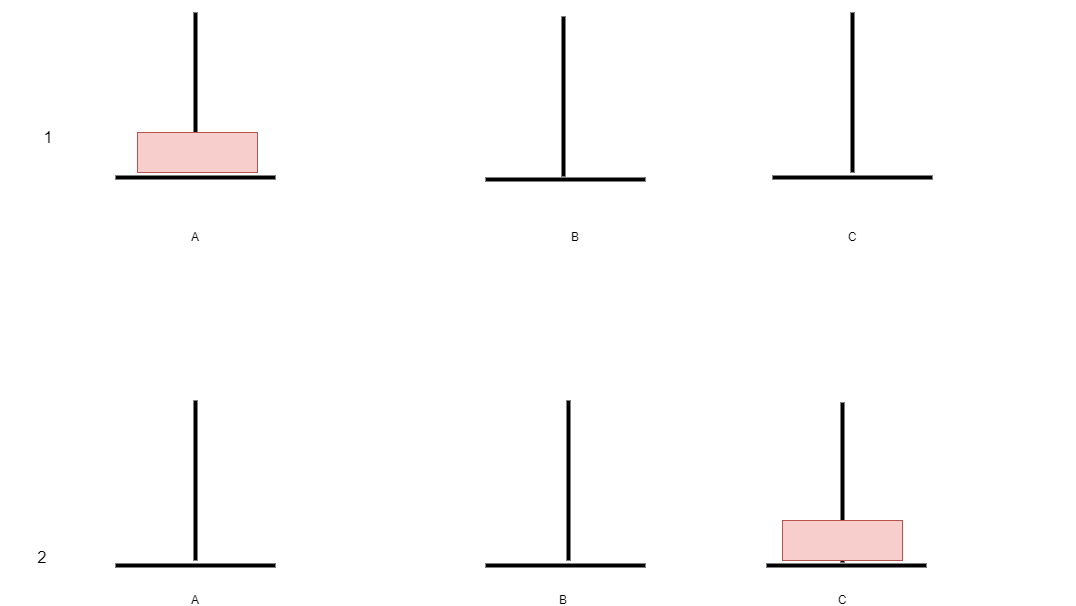

The diagram above was exported from draw.io. Its source (the exported page's mxGraphModel, read from the mxfile embedded in the PNG):
<mxGraphModel dx="1865" dy="579" grid="0" gridSize="10" guides="1" tooltips="1" connect="1" arrows="1" fold="1" page="1" pageScale="1" pageWidth="827" pageHeight="1169" math="0" shadow="0">
  <root>
    <mxCell id="0" />
    <mxCell id="1" parent="0" />
    <mxCell id="yizm9ji40rkjUCo0vgYm-1" value="" style="line;strokeWidth=4;html=1;perimeter=backbonePerimeter;points=[];outlineConnect=0;" vertex="1" parent="1">
      <mxGeometry x="10" y="370" width="160" height="10" as="geometry" />
    </mxCell>
    <mxCell id="yizm9ji40rkjUCo0vgYm-2" value="" style="line;strokeWidth=4;direction=south;html=1;perimeter=backbonePerimeter;points=[];outlineConnect=0;" vertex="1" parent="1">
      <mxGeometry x="85" y="210" width="10" height="160" as="geometry" />
    </mxCell>
    <mxCell id="yizm9ji40rkjUCo0vgYm-3" value="" style="line;strokeWidth=4;html=1;perimeter=backbonePerimeter;points=[];outlineConnect=0;" vertex="1" parent="1">
      <mxGeometry x="380" y="372" width="160" height="10" as="geometry" />
    </mxCell>
    <mxCell id="yizm9ji40rkjUCo0vgYm-4" value="" style="line;strokeWidth=4;html=1;perimeter=backbonePerimeter;points=[];outlineConnect=0;" vertex="1" parent="1">
      <mxGeometry x="667" y="370" width="160" height="10" as="geometry" />
    </mxCell>
    <mxCell id="yizm9ji40rkjUCo0vgYm-5" value="" style="line;strokeWidth=4;direction=south;html=1;perimeter=backbonePerimeter;points=[];outlineConnect=0;" vertex="1" parent="1">
      <mxGeometry x="453" y="214" width="10" height="160" as="geometry" />
    </mxCell>
    <mxCell id="yizm9ji40rkjUCo0vgYm-6" value="" style="line;strokeWidth=4;direction=south;html=1;perimeter=backbonePerimeter;points=[];outlineConnect=0;" vertex="1" parent="1">
      <mxGeometry x="742" y="210" width="10" height="160" as="geometry" />
    </mxCell>
    <mxCell id="yizm9ji40rkjUCo0vgYm-11" value="A" style="text;html=1;strokeColor=none;fillColor=none;align=center;verticalAlign=middle;whiteSpace=wrap;rounded=0;" vertex="1" parent="1">
      <mxGeometry x="60" y="420" width="60" height="30" as="geometry" />
    </mxCell>
    <mxCell id="yizm9ji40rkjUCo0vgYm-12" value="B" style="text;html=1;strokeColor=none;fillColor=none;align=center;verticalAlign=middle;whiteSpace=wrap;rounded=0;" vertex="1" parent="1">
      <mxGeometry x="440" y="420" width="60" height="30" as="geometry" />
    </mxCell>
    <mxCell id="yizm9ji40rkjUCo0vgYm-13" value="C" style="text;html=1;strokeColor=none;fillColor=none;align=center;verticalAlign=middle;whiteSpace=wrap;rounded=0;" vertex="1" parent="1">
      <mxGeometry x="717" y="420" width="60" height="30" as="geometry" />
    </mxCell>
    <mxCell id="yizm9ji40rkjUCo0vgYm-25" value="" style="line;strokeWidth=4;direction=south;html=1;perimeter=backbonePerimeter;points=[];outlineConnect=0;" vertex="1" parent="1">
      <mxGeometry x="85" y="598" width="10" height="160" as="geometry" />
    </mxCell>
    <mxCell id="yizm9ji40rkjUCo0vgYm-26" value="B" style="text;html=1;strokeColor=none;fillColor=none;align=center;verticalAlign=middle;whiteSpace=wrap;rounded=0;" vertex="1" parent="1">
      <mxGeometry x="428" y="783" width="60" height="30" as="geometry" />
    </mxCell>
    <mxCell id="yizm9ji40rkjUCo0vgYm-27" value="" style="line;strokeWidth=4;html=1;perimeter=backbonePerimeter;points=[];outlineConnect=0;" vertex="1" parent="1">
      <mxGeometry x="10" y="758" width="160" height="10" as="geometry" />
    </mxCell>
    <mxCell id="yizm9ji40rkjUCo0vgYm-29" value="A" style="text;html=1;strokeColor=none;fillColor=none;align=center;verticalAlign=middle;whiteSpace=wrap;rounded=0;" vertex="1" parent="1">
      <mxGeometry x="60" y="783" width="60" height="30" as="geometry" />
    </mxCell>
    <mxCell id="yizm9ji40rkjUCo0vgYm-30" value="" style="line;strokeWidth=4;direction=south;html=1;perimeter=backbonePerimeter;points=[];outlineConnect=0;" vertex="1" parent="1">
      <mxGeometry x="458" y="598" width="10" height="160" as="geometry" />
    </mxCell>
    <mxCell id="yizm9ji40rkjUCo0vgYm-31" value="" style="line;strokeWidth=4;html=1;perimeter=backbonePerimeter;points=[];outlineConnect=0;" vertex="1" parent="1">
      <mxGeometry x="380" y="758" width="160" height="10" as="geometry" />
    </mxCell>
    <mxCell id="yizm9ji40rkjUCo0vgYm-32" value="" style="line;strokeWidth=4;direction=south;html=1;perimeter=backbonePerimeter;points=[];outlineConnect=0;" vertex="1" parent="1">
      <mxGeometry x="732" y="600" width="10" height="160" as="geometry" />
    </mxCell>
    <mxCell id="yizm9ji40rkjUCo0vgYm-33" value="" style="line;strokeWidth=4;html=1;perimeter=backbonePerimeter;points=[];outlineConnect=0;" vertex="1" parent="1">
      <mxGeometry x="661" y="758" width="160" height="10" as="geometry" />
    </mxCell>
    <mxCell id="yizm9ji40rkjUCo0vgYm-34" value="" style="rounded=0;whiteSpace=wrap;html=1;fillColor=#f8cecc;strokeColor=#b85450;" vertex="1" parent="1">
      <mxGeometry x="32" y="330" width="120" height="40" as="geometry" />
    </mxCell>
    <mxCell id="yizm9ji40rkjUCo0vgYm-36" value="&lt;font style=&quot;font-size: 17px&quot;&gt;1&lt;/font&gt;" style="text;html=1;strokeColor=none;fillColor=none;align=center;verticalAlign=middle;whiteSpace=wrap;rounded=0;" vertex="1" parent="1">
      <mxGeometry x="-87" y="321" width="60" height="30" as="geometry" />
    </mxCell>
    <mxCell id="yizm9ji40rkjUCo0vgYm-38" value="2" style="text;html=1;strokeColor=none;fillColor=none;align=center;verticalAlign=middle;whiteSpace=wrap;rounded=0;fontSize=17;" vertex="1" parent="1">
      <mxGeometry x="-93" y="741" width="60" height="30" as="geometry" />
    </mxCell>
    <mxCell id="yizm9ji40rkjUCo0vgYm-45" value="" style="line;strokeWidth=4;direction=south;html=1;perimeter=backbonePerimeter;points=[];outlineConnect=0;" vertex="1" parent="1">
      <mxGeometry x="81" y="859" width="10" height="160" as="geometry" />
    </mxCell>
    <mxCell id="yizm9ji40rkjUCo0vgYm-46" value="" style="line;strokeWidth=4;html=1;perimeter=backbonePerimeter;points=[];outlineConnect=0;" vertex="1" parent="1">
      <mxGeometry x="3" y="1019" width="160" height="10" as="geometry" />
    </mxCell>
    <mxCell id="yizm9ji40rkjUCo0vgYm-47" value="A" style="text;html=1;strokeColor=none;fillColor=none;align=center;verticalAlign=middle;whiteSpace=wrap;rounded=0;" vertex="1" parent="1">
      <mxGeometry x="53" y="1049" width="60" height="30" as="geometry" />
    </mxCell>
    <mxCell id="yizm9ji40rkjUCo0vgYm-48" value="" style="line;strokeWidth=4;direction=south;html=1;perimeter=backbonePerimeter;points=[];outlineConnect=0;" vertex="1" parent="1">
      <mxGeometry x="91" y="856" width="758" height="160" as="geometry" />
    </mxCell>
    <mxCell id="yizm9ji40rkjUCo0vgYm-49" value="" style="line;strokeWidth=4;html=1;perimeter=backbonePerimeter;points=[];outlineConnect=0;" vertex="1" parent="1">
      <mxGeometry x="390" y="1016" width="160" height="10" as="geometry" />
    </mxCell>
    <mxCell id="yizm9ji40rkjUCo0vgYm-50" value="" style="line;strokeWidth=4;direction=south;html=1;perimeter=backbonePerimeter;points=[];outlineConnect=0;" vertex="1" parent="1">
      <mxGeometry x="362" y="856" width="758" height="160" as="geometry" />
    </mxCell>
    <mxCell id="yizm9ji40rkjUCo0vgYm-51" value="" style="line;strokeWidth=4;html=1;perimeter=backbonePerimeter;points=[];outlineConnect=0;" vertex="1" parent="1">
      <mxGeometry x="657" y="1016" width="160" height="10" as="geometry" />
    </mxCell>
    <mxCell id="yizm9ji40rkjUCo0vgYm-52" value="B" style="text;html=1;strokeColor=none;fillColor=none;align=center;verticalAlign=middle;whiteSpace=wrap;rounded=0;" vertex="1" parent="1">
      <mxGeometry x="433" y="1042" width="60" height="30" as="geometry" />
    </mxCell>
    <mxCell id="yizm9ji40rkjUCo0vgYm-53" value="C" style="text;html=1;strokeColor=none;fillColor=none;align=center;verticalAlign=middle;whiteSpace=wrap;rounded=0;" vertex="1" parent="1">
      <mxGeometry x="707" y="783" width="60" height="30" as="geometry" />
    </mxCell>
    <mxCell id="yizm9ji40rkjUCo0vgYm-54" value="C" style="text;html=1;strokeColor=none;fillColor=none;align=center;verticalAlign=middle;whiteSpace=wrap;rounded=0;" vertex="1" parent="1">
      <mxGeometry x="707" y="1049" width="60" height="30" as="geometry" />
    </mxCell>
    <mxCell id="yizm9ji40rkjUCo0vgYm-55" value="" style="rounded=0;whiteSpace=wrap;html=1;fillColor=#f8cecc;strokeColor=#b85450;" vertex="1" parent="1">
      <mxGeometry x="677" y="718" width="120" height="40" as="geometry" />
    </mxCell>
    <mxCell id="yizm9ji40rkjUCo0vgYm-56" value="3" style="text;html=1;strokeColor=none;fillColor=none;align=center;verticalAlign=middle;whiteSpace=wrap;rounded=0;fontSize=17;" vertex="1" parent="1">
      <mxGeometry x="-95" y="1006" width="60" height="30" as="geometry" />
    </mxCell>
  </root>
</mxGraphModel>